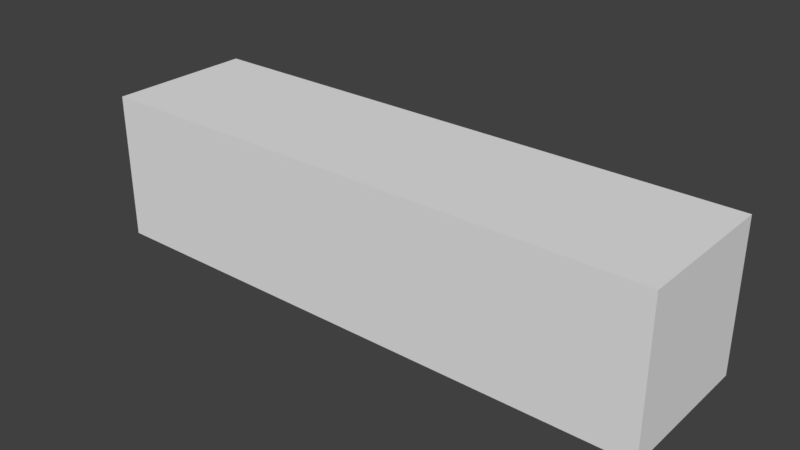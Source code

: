 # Source: kase.blend  (saved by Blender 2.79.0; exported with 4.5.12 LTS)
import bpy
from mathutils import Matrix  # noqa: F401  (used for matrix-valued properties, if any)

bpy.ops.wm.read_factory_settings(use_empty=True)
scene = bpy.context.scene
scene.name = 'Scene'

# ---- collections
col_collection_1 = bpy.data.collections.new('Collection 1'); scene.collection.children.link(col_collection_1)

# ---- materials (node trees are filled in below, after node groups)
mat_material = bpy.data.materials.new('Material')
mat_material.alpha_threshold = 0.0
mat_material.use_transparent_shadow = False
mat_material.roughness = 0.5
mat_material.line_color = (0.0, 0.0, 0.0, 1.0)

# ---- material node trees

# ---- world
world_world = bpy.data.worlds.new('World'); scene.world = world_world
world_world.color = (0.05088, 0.05088, 0.05088)
world_world.use_sun_shadow = False
world_world.sun_shadow_jitter_overblur = 0.0
world_world.cycles.sampling_method = 'MANUAL'

# ---- meshes
me_cube = bpy.data.meshes.new('Cube')
me_cube.from_pydata([(4.429, 1.0, -1.0), (4.429, -1.0, -1.0), (-3.322, -1.0, -1.0), (-3.322, 1.0, -1.0), (4.429, 1.0, 1.0), (4.429, -1.0, 1.0), (-3.322, -1.0, 1.0), (-3.322, 1.0, 1.0), (4.429, 1.001, -1.003), (-3.322, 0.9994, -0.9971), (4.109, -0.4976, -0.9366), (-3.06, -0.4976, -0.9366), (4.109, -0.4976, 0.9131), (-3.06, -0.4976, 0.9131), (4.429, -1.0, 0.1723), (-3.322, -1.0, 0.1723), (-3.322, 1.0, 0.1723), (4.109, -0.4976, 0.1476), (-3.06, -0.4976, 0.1476), (4.429, 1.0, 0.08572), (4.429, -1.0, -0.08446), (-3.322, -1.0, -0.08446), (4.109, -0.4976, -0.08986), (-3.06, -0.4976, -0.08986), (4.429, 1.0, 0.1723), (-3.322, 1.0, 0.08572)], [(9, 3), (0, 8)], [(3, 11, 10, 0), (4, 7, 6, 5), (24, 4, 5, 14), (14, 5, 6, 15), (15, 6, 7, 16), (16, 7, 13, 18), (0, 1, 2, 3), (22, 10, 11, 23), (19, 0, 10, 22), (7, 4, 12, 13), (4, 24, 17, 12), (12, 17, 18, 13), (21, 15, 16, 25), (20, 14, 15, 21), (19, 24, 14, 20), (0, 19, 20, 1), (1, 20, 21, 2), (2, 21, 25, 3), (3, 25, 23, 11), (22, 23, 25, 19), (24, 19, 25, 16), (18, 17, 24, 16)])
me_cube.materials.append(mat_material)
me_cube.use_remesh_preserve_volume = False
me_cube.use_remesh_preserve_attributes = False
me_cube.use_mirror_vertex_groups = False
me_cube.update()

# ---- objects
ob_cube = bpy.data.objects.new('Cube', me_cube)

# ---- transforms, parenting, visibility, modifiers, constraints
ob_cube.location = (0.0, 0.0, 0.0)
ob_cube.lock_rotations_4d = False
ob_cube.empty_display_type = 'ARROWS'
ob_cube.lineart.crease_threshold = 0.0

# ---- collection membership
col_collection_1.objects.link(ob_cube)

# ---- scene / render settings (as saved in the file)
scene.frame_start = 1; scene.frame_end = 250; scene.frame_set(1)
scene.render.engine = 'BLENDER_EEVEE_NEXT'
scene.render.resolution_percentage = 50
scene.render.dither_intensity = 0.0
scene.cycles.use_denoising = False
scene.cycles.samples = 128
scene.cycles.sampling_pattern = 'TABULATED_SOBOL'
scene.cycles.use_adaptive_sampling = False
scene.cycles.use_light_tree = False
scene.cycles.blur_glossy = 0.0
scene.cycles.sample_clamp_indirect = 0.0
scene.view_settings.view_transform = 'Standard'
bpy.context.view_layer.update()

# ---- added for rendering (the .blend has no active camera and no usable light): camera, sun
cam_auto = bpy.data.cameras.new('AutoCamera')
cam_auto.lens = 50.0
cam_auto.sensor_width = 36.0
cam_auto.clip_end = 1000.0
ob_auto_camera = bpy.data.objects.new('AutoCamera', cam_auto)
scene.collection.objects.link(ob_auto_camera)
ob_auto_camera.location = (8.18885, -9.16224, 6.10692)
ob_auto_camera.rotation_euler = (1.09748, -7.21219e-08, 0.694738)
scene.camera = ob_auto_camera
light_auto_sun = bpy.data.lights.new('AutoSun', 'SUN')
light_auto_sun.energy = 3.0
light_auto_sun.angle = 0.0523599
ob_auto_sun = bpy.data.objects.new('AutoSun', light_auto_sun)
scene.collection.objects.link(ob_auto_sun)
ob_auto_sun.rotation_euler = (0.872665, 0.174533, 0.523599)
bpy.context.view_layer.update()
